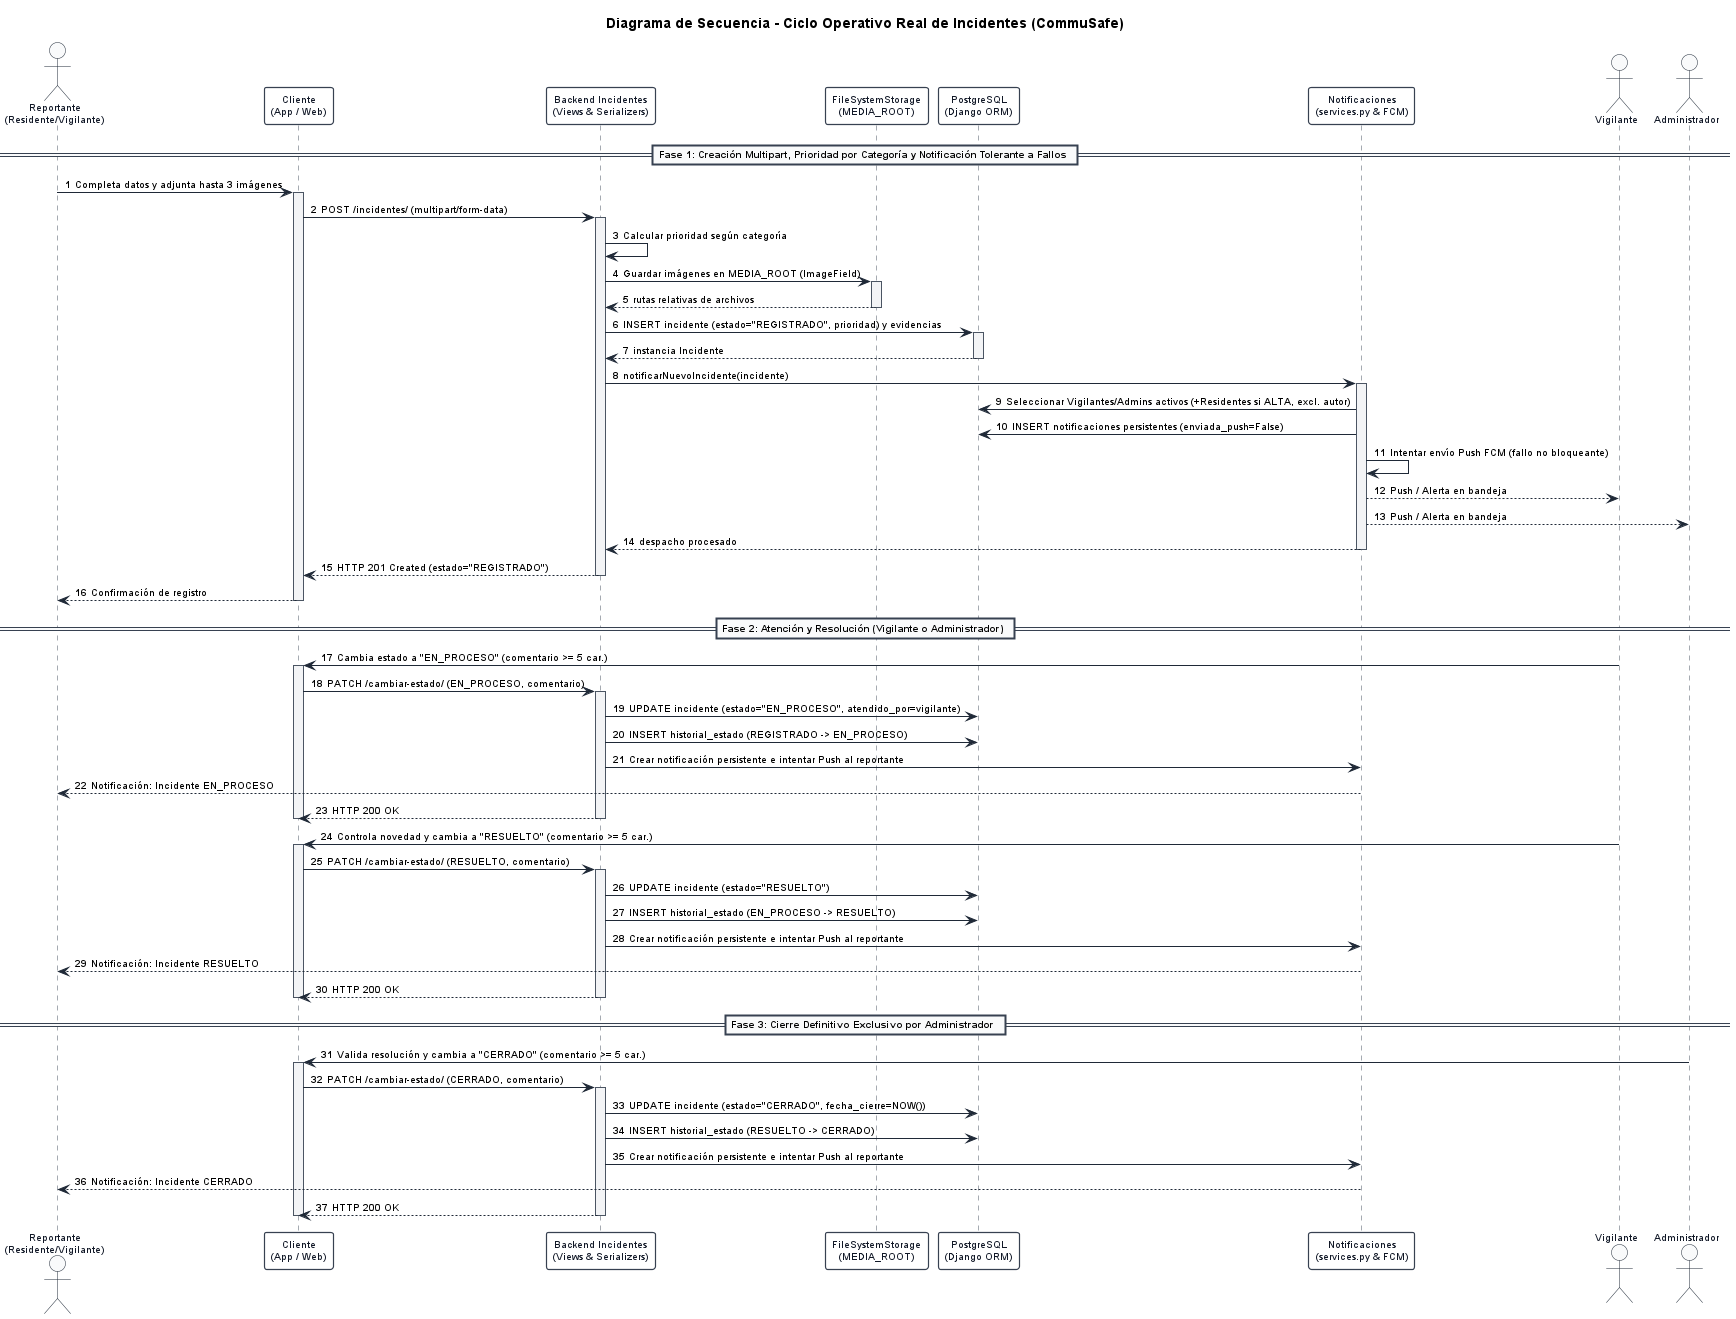

The diagram above was rendered by PlantUML. Its source (embedded in the PNG):
@startuml 07_secuencia_general
title Diagrama de Secuencia - Ciclo Operativo Real de Incidentes (CommuSafe)

autonumber
skinparam backgroundColor #FFFFFF
skinparam shadowing false
skinparam defaultFontName Arial
skinparam defaultFontSize 10

skinparam participant {
    BackgroundColor #FFFFFF
    BorderColor #374151
    FontColor #111827
    BorderThickness 1.2
}

skinparam actor {
    BackgroundColor #F9FAFB
    BorderColor #1F2937
    FontColor #111827
}

skinparam sequence {
    ArrowColor #1F2937
    LifeLineBorderColor #4B5563
    LifeLineBackgroundColor #F3F4F6
    DividerBackgroundColor #F9FAFB
    DividerBorderColor #374151
}

actor "Reportante\n(Residente/Vigilante)" as rep
participant "Cliente\n(App / Web)" as ui
participant "Backend Incidentes\n(Views & Serializers)" as inc
participant "FileSystemStorage\n(MEDIA_ROOT)" as media
participant "PostgreSQL\n(Django ORM)" as db
participant "Notificaciones\n(services.py & FCM)" as noti
actor "Vigilante" as vig
actor "Administrador" as adm

== Fase 1: Creación Multipart, Prioridad por Categoría y Notificación Tolerante a Fallos ==
rep -> ui : Completa datos y adjunta hasta 3 imágenes
activate ui
ui -> inc : POST /incidentes/ (multipart/form-data)
activate inc

inc -> inc : Calcular prioridad según categoría
inc -> media : Guardar imágenes en MEDIA_ROOT (ImageField)
activate media
media --> inc : rutas relativas de archivos
deactivate media

inc -> db : INSERT incidente (estado="REGISTRADO", prioridad) y evidencias
activate db
db --> inc : instancia Incidente
deactivate db

inc -> noti : notificarNuevoIncidente(incidente)
activate noti
noti -> db : Seleccionar Vigilantes/Admins activos (+Residentes si ALTA, excl. autor)
noti -> db : INSERT notificaciones persistentes (enviada_push=False)
noti -> noti : Intentar envío Push FCM (fallo no bloqueante)
noti --> vig : Push / Alerta en bandeja
noti --> adm : Push / Alerta en bandeja
noti --> inc : despacho procesado
deactivate noti

inc --> ui : HTTP 201 Created (estado="REGISTRADO")
deactivate inc
ui --> rep : Confirmación de registro
deactivate ui

== Fase 2: Atención y Resolución (Vigilante o Administrador) ==
vig -> ui : Cambia estado a "EN_PROCESO" (comentario >= 5 car.)
activate ui
ui -> inc : PATCH /cambiar-estado/ (EN_PROCESO, comentario)
activate inc
inc -> db : UPDATE incidente (estado="EN_PROCESO", atendido_por=vigilante)
inc -> db : INSERT historial_estado (REGISTRADO -> EN_PROCESO)
inc -> noti : Crear notificación persistente e intentar Push al reportante
noti --> rep : Notificación: Incidente EN_PROCESO
inc --> ui : HTTP 200 OK
deactivate inc
deactivate ui

vig -> ui : Controla novedad y cambia a "RESUELTO" (comentario >= 5 car.)
activate ui
ui -> inc : PATCH /cambiar-estado/ (RESUELTO, comentario)
activate inc
inc -> db : UPDATE incidente (estado="RESUELTO")
inc -> db : INSERT historial_estado (EN_PROCESO -> RESUELTO)
inc -> noti : Crear notificación persistente e intentar Push al reportante
noti --> rep : Notificación: Incidente RESUELTO
inc --> ui : HTTP 200 OK
deactivate inc
deactivate ui

== Fase 3: Cierre Definitivo Exclusivo por Administrador ==
adm -> ui : Valida resolución y cambia a "CERRADO" (comentario >= 5 car.)
activate ui
ui -> inc : PATCH /cambiar-estado/ (CERRADO, comentario)
activate inc
inc -> db : UPDATE incidente (estado="CERRADO", fecha_cierre=NOW())
inc -> db : INSERT historial_estado (RESUELTO -> CERRADO)
inc -> noti : Crear notificación persistente e intentar Push al reportante
noti --> rep : Notificación: Incidente CERRADO
inc --> ui : HTTP 200 OK
deactivate inc
deactivate ui

@enduml